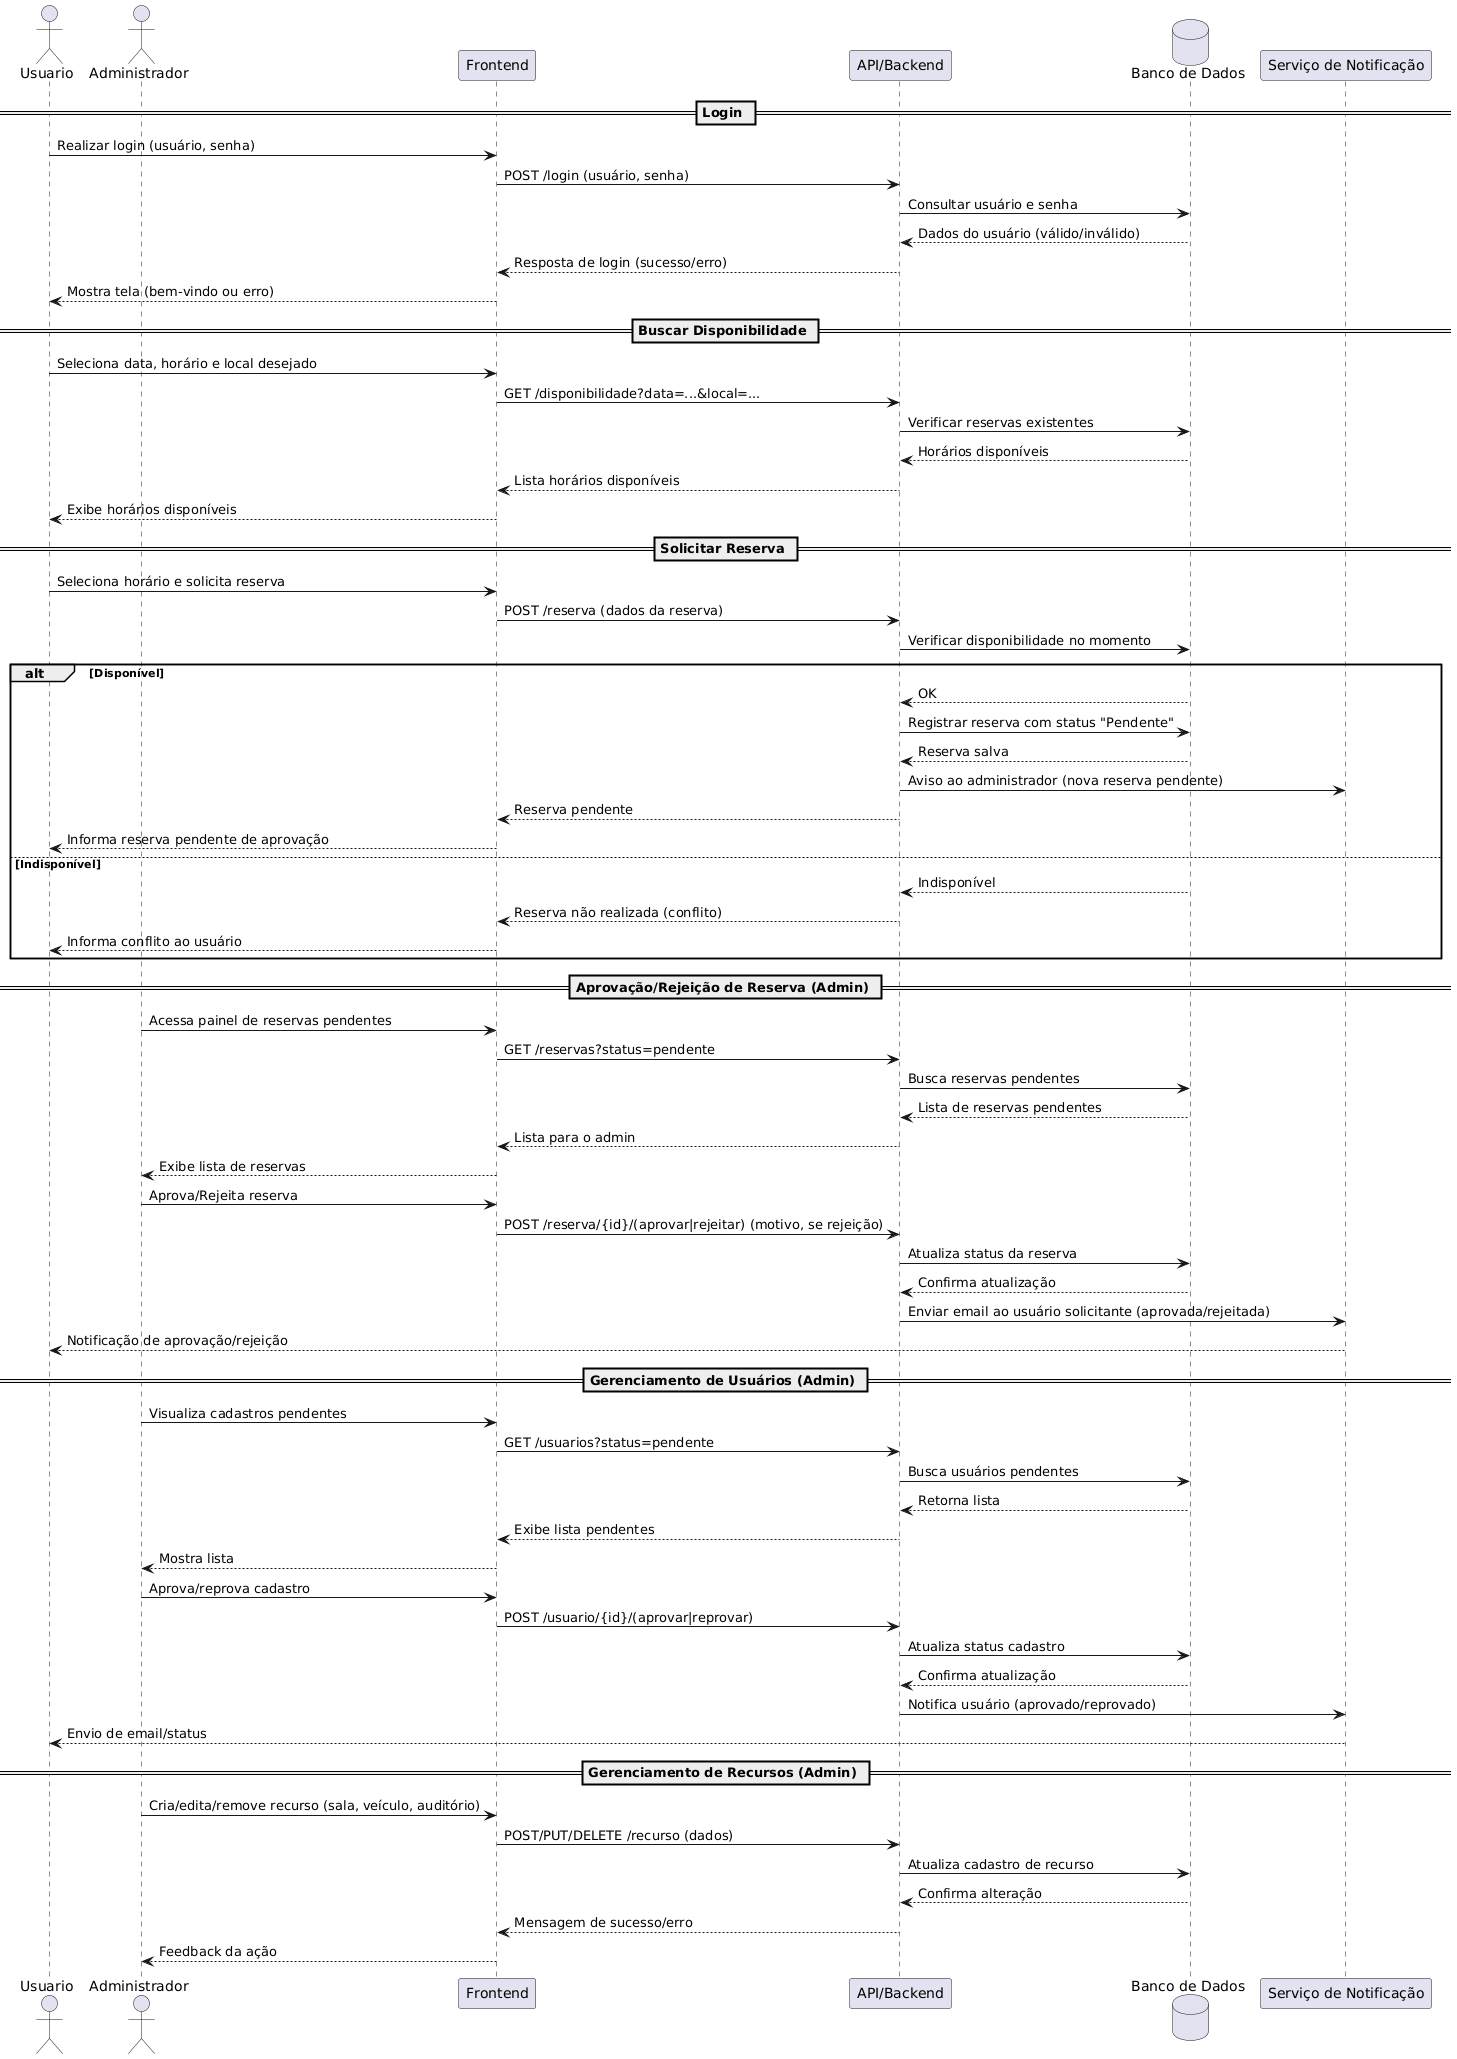

The diagram above was rendered by PlantUML. Its source (embedded in the PNG):
@startuml
actor Usuario
actor Administrador
participant "Frontend" as FE
participant "API/Backend" as BE
database "Banco de Dados" as DB
participant "Serviço de Notificação" as Notificacao

== Login ==
Usuario -> FE : Realizar login (usuário, senha)
FE -> BE : POST /login (usuário, senha)
BE -> DB : Consultar usuário e senha
DB --> BE : Dados do usuário (válido/inválido)
BE --> FE : Resposta de login (sucesso/erro)
FE --> Usuario : Mostra tela (bem-vindo ou erro)

== Buscar Disponibilidade ==
Usuario -> FE : Seleciona data, horário e local desejado
FE -> BE : GET /disponibilidade?data=...&local=...
BE -> DB : Verificar reservas existentes
DB --> BE : Horários disponíveis
BE --> FE : Lista horários disponíveis
FE --> Usuario : Exibe horários disponíveis

== Solicitar Reserva ==
Usuario -> FE : Seleciona horário e solicita reserva
FE -> BE : POST /reserva (dados da reserva)
BE -> DB : Verificar disponibilidade no momento
alt Disponível
    DB --> BE : OK
    BE -> DB : Registrar reserva com status "Pendente"
    DB --> BE : Reserva salva
    BE -> Notificacao : Aviso ao administrador (nova reserva pendente)
    BE --> FE : Reserva pendente
    FE --> Usuario : Informa reserva pendente de aprovação
else Indisponível
    DB --> BE : Indisponível
    BE --> FE : Reserva não realizada (conflito)
    FE --> Usuario : Informa conflito ao usuário
end

== Aprovação/Rejeição de Reserva (Admin) ==
Administrador -> FE : Acessa painel de reservas pendentes
FE -> BE : GET /reservas?status=pendente
BE -> DB : Busca reservas pendentes
DB --> BE : Lista de reservas pendentes
BE --> FE : Lista para o admin
FE --> Administrador : Exibe lista de reservas

Administrador -> FE : Aprova/Rejeita reserva
FE -> BE : POST /reserva/{id}/(aprovar|rejeitar) (motivo, se rejeição)
BE -> DB : Atualiza status da reserva
DB --> BE : Confirma atualização
BE -> Notificacao : Enviar email ao usuário solicitante (aprovada/rejeitada)
Notificacao --> Usuario : Notificação de aprovação/rejeição

== Gerenciamento de Usuários (Admin) ==
Administrador -> FE : Visualiza cadastros pendentes
FE -> BE : GET /usuarios?status=pendente
BE -> DB : Busca usuários pendentes
DB --> BE : Retorna lista
BE --> FE : Exibe lista pendentes
FE --> Administrador : Mostra lista

Administrador -> FE : Aprova/reprova cadastro
FE -> BE : POST /usuario/{id}/(aprovar|reprovar)
BE -> DB : Atualiza status cadastro
DB --> BE : Confirma atualização
BE -> Notificacao : Notifica usuário (aprovado/reprovado)
Notificacao --> Usuario : Envio de email/status

== Gerenciamento de Recursos (Admin) ==
Administrador -> FE : Cria/edita/remove recurso (sala, veículo, auditório)
FE -> BE : POST/PUT/DELETE /recurso (dados)
BE -> DB : Atualiza cadastro de recurso
DB --> BE : Confirma alteração
BE --> FE : Mensagem de sucesso/erro
FE --> Administrador : Feedback da ação
@enduml